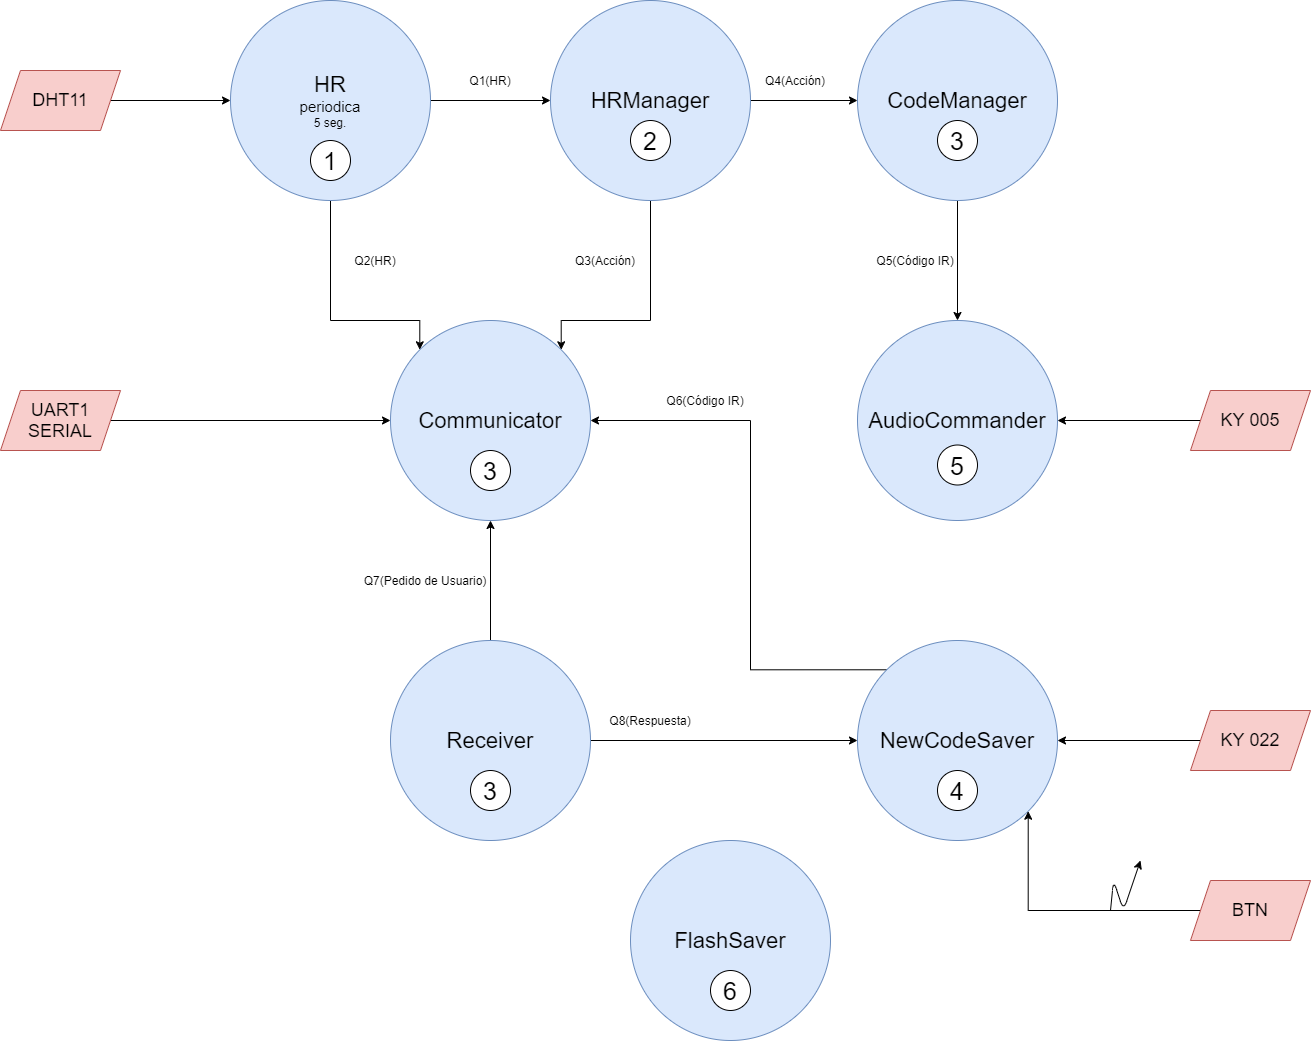

The diagram above was exported from draw.io. Its source (the exported page's mxGraphModel, read from the mxfile embedded in the PNG):
<mxGraphModel dx="2249" dy="737" grid="1" gridSize="10" guides="1" tooltips="1" connect="1" arrows="1" fold="1" page="1" pageScale="1" pageWidth="827" pageHeight="1169" math="0" shadow="0">
  <root>
    <mxCell id="0" />
    <mxCell id="1" parent="0" />
    <mxCell id="2" style="edgeStyle=orthogonalEdgeStyle;rounded=0;orthogonalLoop=1;jettySize=auto;html=1;entryX=0;entryY=0;entryDx=0;entryDy=0;" edge="1" source="4" target="8" parent="1">
      <mxGeometry relative="1" as="geometry">
        <Array as="points">
          <mxPoint x="100" y="440" />
          <mxPoint x="189" y="440" />
        </Array>
      </mxGeometry>
    </mxCell>
    <mxCell id="3" style="edgeStyle=orthogonalEdgeStyle;rounded=0;orthogonalLoop=1;jettySize=auto;html=1;" edge="1" source="4" target="7" parent="1">
      <mxGeometry relative="1" as="geometry" />
    </mxCell>
    <mxCell id="4" value="&lt;font&gt;&lt;font style=&quot;font-size: 22px&quot;&gt;HR&lt;/font&gt;&lt;br&gt;&lt;span style=&quot;font-size: 15px&quot;&gt;periodica&lt;/span&gt;&lt;br&gt;&lt;/font&gt;5 seg." style="ellipse;whiteSpace=wrap;html=1;aspect=fixed;fillColor=#dae8fc;strokeColor=#6c8ebf;" vertex="1" parent="1">
      <mxGeometry y="120" width="200" height="200" as="geometry" />
    </mxCell>
    <mxCell id="5" style="edgeStyle=orthogonalEdgeStyle;rounded=0;orthogonalLoop=1;jettySize=auto;html=1;entryX=1;entryY=0;entryDx=0;entryDy=0;" edge="1" source="7" target="8" parent="1">
      <mxGeometry relative="1" as="geometry">
        <Array as="points">
          <mxPoint x="420" y="440" />
          <mxPoint x="331" y="440" />
        </Array>
      </mxGeometry>
    </mxCell>
    <mxCell id="6" style="edgeStyle=orthogonalEdgeStyle;rounded=0;orthogonalLoop=1;jettySize=auto;html=1;entryX=0;entryY=0.5;entryDx=0;entryDy=0;" edge="1" source="7" target="10" parent="1">
      <mxGeometry relative="1" as="geometry" />
    </mxCell>
    <mxCell id="7" value="&lt;font&gt;&lt;font style=&quot;font-size: 22px&quot;&gt;HRManager&lt;/font&gt;&lt;br&gt;&lt;/font&gt;" style="ellipse;whiteSpace=wrap;html=1;aspect=fixed;fillColor=#dae8fc;strokeColor=#6c8ebf;" vertex="1" parent="1">
      <mxGeometry x="320" y="120" width="200" height="200" as="geometry" />
    </mxCell>
    <mxCell id="8" value="&lt;font&gt;&lt;font style=&quot;font-size: 22px&quot;&gt;Communicator&lt;/font&gt;&lt;/font&gt;" style="ellipse;whiteSpace=wrap;html=1;aspect=fixed;fillColor=#dae8fc;strokeColor=#6c8ebf;" vertex="1" parent="1">
      <mxGeometry x="160" y="440" width="200" height="200" as="geometry" />
    </mxCell>
    <mxCell id="9" style="edgeStyle=orthogonalEdgeStyle;rounded=0;orthogonalLoop=1;jettySize=auto;html=1;" edge="1" source="10" target="11" parent="1">
      <mxGeometry relative="1" as="geometry" />
    </mxCell>
    <mxCell id="10" value="&lt;font&gt;&lt;font style=&quot;font-size: 22px&quot;&gt;CodeManager&lt;/font&gt;&lt;br&gt;&lt;/font&gt;" style="ellipse;whiteSpace=wrap;html=1;aspect=fixed;fillColor=#dae8fc;strokeColor=#6c8ebf;" vertex="1" parent="1">
      <mxGeometry x="627" y="120" width="200" height="200" as="geometry" />
    </mxCell>
    <mxCell id="11" value="&lt;font&gt;&lt;font style=&quot;font-size: 22px&quot;&gt;AudioCommander&lt;/font&gt;&lt;br&gt;&lt;/font&gt;" style="ellipse;whiteSpace=wrap;html=1;aspect=fixed;fillColor=#dae8fc;strokeColor=#6c8ebf;" vertex="1" parent="1">
      <mxGeometry x="627" y="440" width="200" height="200" as="geometry" />
    </mxCell>
    <mxCell id="12" style="edgeStyle=orthogonalEdgeStyle;rounded=0;orthogonalLoop=1;jettySize=auto;html=1;exitX=0;exitY=0;exitDx=0;exitDy=0;entryX=1;entryY=0.5;entryDx=0;entryDy=0;" edge="1" source="13" target="8" parent="1">
      <mxGeometry relative="1" as="geometry">
        <Array as="points">
          <mxPoint x="520" y="789" />
          <mxPoint x="520" y="540" />
        </Array>
      </mxGeometry>
    </mxCell>
    <mxCell id="13" value="&lt;font&gt;&lt;font style=&quot;font-size: 22px&quot;&gt;NewCodeSaver&lt;/font&gt;&lt;br&gt;&lt;/font&gt;" style="ellipse;whiteSpace=wrap;html=1;aspect=fixed;fillColor=#dae8fc;strokeColor=#6c8ebf;" vertex="1" parent="1">
      <mxGeometry x="627" y="760" width="200" height="200" as="geometry" />
    </mxCell>
    <mxCell id="14" style="edgeStyle=orthogonalEdgeStyle;rounded=0;orthogonalLoop=1;jettySize=auto;html=1;entryX=0.5;entryY=1;entryDx=0;entryDy=0;" edge="1" source="16" target="8" parent="1">
      <mxGeometry relative="1" as="geometry" />
    </mxCell>
    <mxCell id="15" style="edgeStyle=orthogonalEdgeStyle;rounded=0;orthogonalLoop=1;jettySize=auto;html=1;entryX=0;entryY=0.5;entryDx=0;entryDy=0;" edge="1" source="16" target="13" parent="1">
      <mxGeometry relative="1" as="geometry" />
    </mxCell>
    <mxCell id="16" value="&lt;font&gt;&lt;font style=&quot;font-size: 22px&quot;&gt;Receiver&lt;/font&gt;&lt;br&gt;&lt;/font&gt;" style="ellipse;whiteSpace=wrap;html=1;aspect=fixed;fillColor=#dae8fc;strokeColor=#6c8ebf;" vertex="1" parent="1">
      <mxGeometry x="160" y="760" width="200" height="200" as="geometry" />
    </mxCell>
    <mxCell id="17" value="&lt;font&gt;&lt;font style=&quot;font-size: 22px&quot;&gt;FlashSaver&lt;/font&gt;&lt;br&gt;&lt;/font&gt;" style="ellipse;whiteSpace=wrap;html=1;aspect=fixed;fillColor=#dae8fc;strokeColor=#6c8ebf;" vertex="1" parent="1">
      <mxGeometry x="400" y="960" width="200" height="200" as="geometry" />
    </mxCell>
    <mxCell id="18" value="Q1(HR)" style="text;html=1;strokeColor=none;fillColor=none;align=center;verticalAlign=middle;whiteSpace=wrap;rounded=0;" vertex="1" parent="1">
      <mxGeometry x="215" y="180" width="90" height="40" as="geometry" />
    </mxCell>
    <mxCell id="19" value="Q2(HR)" style="text;html=1;strokeColor=none;fillColor=none;align=center;verticalAlign=middle;whiteSpace=wrap;rounded=0;" vertex="1" parent="1">
      <mxGeometry x="100" y="360" width="90" height="40" as="geometry" />
    </mxCell>
    <mxCell id="20" value="Q3(Acción)" style="text;html=1;strokeColor=none;fillColor=none;align=center;verticalAlign=middle;whiteSpace=wrap;rounded=0;" vertex="1" parent="1">
      <mxGeometry x="330" y="360" width="90" height="40" as="geometry" />
    </mxCell>
    <mxCell id="21" value="Q4(Acción)" style="text;html=1;strokeColor=none;fillColor=none;align=center;verticalAlign=middle;whiteSpace=wrap;rounded=0;" vertex="1" parent="1">
      <mxGeometry x="520" y="180" width="90" height="40" as="geometry" />
    </mxCell>
    <mxCell id="22" value="Q5(Código IR)" style="text;html=1;strokeColor=none;fillColor=none;align=center;verticalAlign=middle;whiteSpace=wrap;rounded=0;" vertex="1" parent="1">
      <mxGeometry x="640" y="360" width="90" height="40" as="geometry" />
    </mxCell>
    <mxCell id="23" value="Q6(Código IR)" style="text;html=1;strokeColor=none;fillColor=none;align=center;verticalAlign=middle;whiteSpace=wrap;rounded=0;" vertex="1" parent="1">
      <mxGeometry x="430" y="500" width="90" height="40" as="geometry" />
    </mxCell>
    <mxCell id="24" value="Q7(Pedido de Usuario)" style="text;html=1;strokeColor=none;fillColor=none;align=center;verticalAlign=middle;whiteSpace=wrap;rounded=0;" vertex="1" parent="1">
      <mxGeometry x="130" y="680" width="130" height="40" as="geometry" />
    </mxCell>
    <mxCell id="25" value="Q8(Respuesta)" style="text;html=1;strokeColor=none;fillColor=none;align=center;verticalAlign=middle;whiteSpace=wrap;rounded=0;" vertex="1" parent="1">
      <mxGeometry x="375" y="820" width="90" height="40" as="geometry" />
    </mxCell>
    <mxCell id="26" value="&lt;font style=&quot;font-size: 25px&quot;&gt;6&lt;/font&gt;" style="ellipse;whiteSpace=wrap;html=1;aspect=fixed;" vertex="1" parent="1">
      <mxGeometry x="480" y="1090" width="40" height="40" as="geometry" />
    </mxCell>
    <mxCell id="27" value="&lt;font style=&quot;font-size: 25px&quot;&gt;4&lt;/font&gt;" style="ellipse;whiteSpace=wrap;html=1;aspect=fixed;" vertex="1" parent="1">
      <mxGeometry x="707" y="890" width="40" height="40" as="geometry" />
    </mxCell>
    <mxCell id="28" value="&lt;font style=&quot;font-size: 25px&quot;&gt;3&lt;/font&gt;" style="ellipse;whiteSpace=wrap;html=1;aspect=fixed;" vertex="1" parent="1">
      <mxGeometry x="240" y="890" width="40" height="40" as="geometry" />
    </mxCell>
    <mxCell id="29" value="&lt;font style=&quot;font-size: 25px&quot;&gt;3&lt;/font&gt;" style="ellipse;whiteSpace=wrap;html=1;aspect=fixed;" vertex="1" parent="1">
      <mxGeometry x="240" y="570" width="40" height="40" as="geometry" />
    </mxCell>
    <mxCell id="30" value="&lt;font style=&quot;font-size: 25px&quot;&gt;5&lt;/font&gt;" style="ellipse;whiteSpace=wrap;html=1;aspect=fixed;" vertex="1" parent="1">
      <mxGeometry x="707" y="564.5" width="40" height="40" as="geometry" />
    </mxCell>
    <mxCell id="31" value="&lt;font style=&quot;font-size: 25px&quot;&gt;3&lt;/font&gt;" style="ellipse;whiteSpace=wrap;html=1;aspect=fixed;" vertex="1" parent="1">
      <mxGeometry x="707" y="240" width="40" height="40" as="geometry" />
    </mxCell>
    <mxCell id="32" value="&lt;font style=&quot;font-size: 25px&quot;&gt;2&lt;/font&gt;" style="ellipse;whiteSpace=wrap;html=1;aspect=fixed;" vertex="1" parent="1">
      <mxGeometry x="400" y="240" width="40" height="40" as="geometry" />
    </mxCell>
    <mxCell id="33" value="&lt;font style=&quot;font-size: 25px&quot;&gt;1&lt;/font&gt;" style="ellipse;whiteSpace=wrap;html=1;aspect=fixed;" vertex="1" parent="1">
      <mxGeometry x="80" y="260" width="40" height="40" as="geometry" />
    </mxCell>
    <mxCell id="34" style="edgeStyle=orthogonalEdgeStyle;rounded=0;orthogonalLoop=1;jettySize=auto;html=1;entryX=0;entryY=0.5;entryDx=0;entryDy=0;" edge="1" source="35" target="4" parent="1">
      <mxGeometry relative="1" as="geometry" />
    </mxCell>
    <mxCell id="35" value="&lt;font style=&quot;font-size: 18px&quot;&gt;DHT11&lt;/font&gt;" style="shape=parallelogram;perimeter=parallelogramPerimeter;whiteSpace=wrap;html=1;fixedSize=1;fillColor=#f8cecc;strokeColor=#b85450;" vertex="1" parent="1">
      <mxGeometry x="-230" y="190" width="120" height="60" as="geometry" />
    </mxCell>
    <mxCell id="36" style="edgeStyle=orthogonalEdgeStyle;rounded=0;orthogonalLoop=1;jettySize=auto;html=1;entryX=0;entryY=0.5;entryDx=0;entryDy=0;" edge="1" source="37" target="8" parent="1">
      <mxGeometry relative="1" as="geometry" />
    </mxCell>
    <mxCell id="37" value="&lt;font style=&quot;font-size: 18px&quot;&gt;UART1&lt;br&gt;SERIAL&lt;br&gt;&lt;/font&gt;" style="shape=parallelogram;perimeter=parallelogramPerimeter;whiteSpace=wrap;html=1;fixedSize=1;fillColor=#f8cecc;strokeColor=#b85450;" vertex="1" parent="1">
      <mxGeometry x="-230" y="510" width="120" height="60" as="geometry" />
    </mxCell>
    <mxCell id="38" style="edgeStyle=orthogonalEdgeStyle;rounded=0;orthogonalLoop=1;jettySize=auto;html=1;exitX=0;exitY=0.5;exitDx=0;exitDy=0;entryX=1;entryY=0.5;entryDx=0;entryDy=0;" edge="1" source="39" target="11" parent="1">
      <mxGeometry relative="1" as="geometry" />
    </mxCell>
    <mxCell id="39" value="&lt;font style=&quot;font-size: 18px&quot;&gt;KY 005&lt;/font&gt;" style="shape=parallelogram;perimeter=parallelogramPerimeter;whiteSpace=wrap;html=1;fixedSize=1;fillColor=#f8cecc;strokeColor=#b85450;" vertex="1" parent="1">
      <mxGeometry x="960" y="510" width="120" height="60" as="geometry" />
    </mxCell>
    <mxCell id="40" style="edgeStyle=orthogonalEdgeStyle;rounded=0;orthogonalLoop=1;jettySize=auto;html=1;exitX=0;exitY=0.5;exitDx=0;exitDy=0;entryX=1;entryY=0.5;entryDx=0;entryDy=0;" edge="1" source="41" target="13" parent="1">
      <mxGeometry relative="1" as="geometry" />
    </mxCell>
    <mxCell id="41" value="&lt;font style=&quot;font-size: 18px&quot;&gt;KY 022&lt;/font&gt;" style="shape=parallelogram;perimeter=parallelogramPerimeter;whiteSpace=wrap;html=1;fixedSize=1;fillColor=#f8cecc;strokeColor=#b85450;" vertex="1" parent="1">
      <mxGeometry x="960" y="830" width="120" height="60" as="geometry" />
    </mxCell>
    <mxCell id="42" style="edgeStyle=orthogonalEdgeStyle;rounded=0;orthogonalLoop=1;jettySize=auto;html=1;entryX=1;entryY=1;entryDx=0;entryDy=0;" edge="1" source="43" target="13" parent="1">
      <mxGeometry relative="1" as="geometry" />
    </mxCell>
    <mxCell id="43" value="&lt;font style=&quot;font-size: 18px&quot;&gt;BTN&lt;/font&gt;" style="shape=parallelogram;perimeter=parallelogramPerimeter;whiteSpace=wrap;html=1;fixedSize=1;fillColor=#f8cecc;strokeColor=#b85450;" vertex="1" parent="1">
      <mxGeometry x="960" y="1000" width="120" height="60" as="geometry" />
    </mxCell>
    <mxCell id="44" value="" style="endArrow=classic;html=1;" edge="1" parent="1">
      <mxGeometry width="50" height="50" relative="1" as="geometry">
        <mxPoint x="880" y="1030" as="sourcePoint" />
        <mxPoint x="910" y="980" as="targetPoint" />
        <Array as="points">
          <mxPoint x="883" y="1000" />
          <mxPoint x="893" y="1030" />
        </Array>
      </mxGeometry>
    </mxCell>
  </root>
</mxGraphModel>